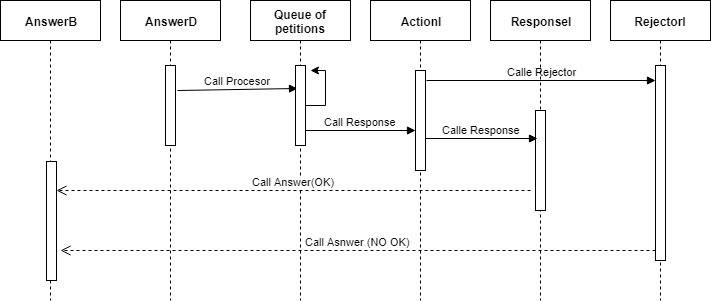

The diagram above was exported from draw.io. Its source (the exported page's mxGraphModel, read from the mxfile embedded in the PNG):
<mxGraphModel dx="840" dy="403" grid="1" gridSize="10" guides="1" tooltips="1" connect="1" arrows="1" fold="1" page="1" pageScale="1" pageWidth="827" pageHeight="1169" math="0" shadow="0">
  <root>
    <mxCell id="X1qEV-AhdQfPLfuCni-0-0" />
    <mxCell id="X1qEV-AhdQfPLfuCni-0-1" parent="X1qEV-AhdQfPLfuCni-0-0" />
    <mxCell id="shfGezK8FWAsHoU32hzS-0" value="&lt;b&gt;AnswerD&lt;/b&gt;&lt;br&gt;" style="shape=umlLifeline;perimeter=lifelinePerimeter;whiteSpace=wrap;html=1;container=1;collapsible=0;recursiveResize=0;outlineConnect=0;" vertex="1" parent="X1qEV-AhdQfPLfuCni-0-1">
      <mxGeometry x="150" y="30" width="100" height="300" as="geometry" />
    </mxCell>
    <mxCell id="shfGezK8FWAsHoU32hzS-1" value="" style="html=1;points=[];perimeter=orthogonalPerimeter;" vertex="1" parent="shfGezK8FWAsHoU32hzS-0">
      <mxGeometry x="45" y="65" width="10" height="80" as="geometry" />
    </mxCell>
    <mxCell id="DmFENbeLRiLSOCOrLYfc-2" value="Call Procesor" style="html=1;verticalAlign=bottom;endArrow=block;entryX=0.2;entryY=0.288;entryDx=0;entryDy=0;entryPerimeter=0;" edge="1" parent="shfGezK8FWAsHoU32hzS-0" target="71D21FgFwjqSHuGVHHQM-1">
      <mxGeometry width="80" relative="1" as="geometry">
        <mxPoint x="57" y="90" as="sourcePoint" />
        <mxPoint x="137" y="90" as="targetPoint" />
      </mxGeometry>
    </mxCell>
    <mxCell id="71D21FgFwjqSHuGVHHQM-0" value="&lt;b&gt;Queue of petitions&lt;/b&gt;&lt;br&gt;" style="shape=umlLifeline;perimeter=lifelinePerimeter;whiteSpace=wrap;html=1;container=1;collapsible=0;recursiveResize=0;outlineConnect=0;" vertex="1" parent="X1qEV-AhdQfPLfuCni-0-1">
      <mxGeometry x="280" y="30" width="100" height="300" as="geometry" />
    </mxCell>
    <mxCell id="71D21FgFwjqSHuGVHHQM-1" value="" style="html=1;points=[];perimeter=orthogonalPerimeter;" vertex="1" parent="71D21FgFwjqSHuGVHHQM-0">
      <mxGeometry x="45" y="65" width="10" height="80" as="geometry" />
    </mxCell>
    <mxCell id="3FExQFkeiEf_laJry40Y-0" value="Call Response" style="html=1;verticalAlign=bottom;endArrow=block;" edge="1" parent="71D21FgFwjqSHuGVHHQM-0" target="41tkfN1cvUabCbRTvV4N-2">
      <mxGeometry width="80" relative="1" as="geometry">
        <mxPoint x="55" y="130" as="sourcePoint" />
        <mxPoint x="135" y="130" as="targetPoint" />
      </mxGeometry>
    </mxCell>
    <mxCell id="41tkfN1cvUabCbRTvV4N-1" value="&lt;b&gt;ActionI&lt;/b&gt;&lt;br&gt;" style="shape=umlLifeline;perimeter=lifelinePerimeter;whiteSpace=wrap;html=1;container=1;collapsible=0;recursiveResize=0;outlineConnect=0;" vertex="1" parent="X1qEV-AhdQfPLfuCni-0-1">
      <mxGeometry x="400" y="30" width="100" height="300" as="geometry" />
    </mxCell>
    <mxCell id="41tkfN1cvUabCbRTvV4N-2" value="" style="html=1;points=[];perimeter=orthogonalPerimeter;" vertex="1" parent="41tkfN1cvUabCbRTvV4N-1">
      <mxGeometry x="45" y="70" width="10" height="100" as="geometry" />
    </mxCell>
    <mxCell id="YoJAAu_nL3vk-2FuyURS-1" value="Calle Rejector" style="html=1;verticalAlign=bottom;endArrow=block;" edge="1" parent="41tkfN1cvUabCbRTvV4N-1" target="msyF2q1Tm-rvhwLJPOSf-1">
      <mxGeometry width="80" relative="1" as="geometry">
        <mxPoint x="56" y="80" as="sourcePoint" />
        <mxPoint x="136" y="80" as="targetPoint" />
      </mxGeometry>
    </mxCell>
    <mxCell id="0pr59ekCQMN1YPjmOyK--0" value="Call Answer(OK)" style="html=1;verticalAlign=bottom;endArrow=open;dashed=1;endSize=8;" edge="1" parent="41tkfN1cvUabCbRTvV4N-1" target="DmFENbeLRiLSOCOrLYfc-1">
      <mxGeometry relative="1" as="geometry">
        <mxPoint x="160" y="190" as="sourcePoint" />
        <mxPoint x="80" y="190" as="targetPoint" />
      </mxGeometry>
    </mxCell>
    <mxCell id="T5gaky5oY0jmJLmfWCEJ-0" value="&lt;b&gt;ResponseI&lt;/b&gt;&lt;br&gt;" style="shape=umlLifeline;perimeter=lifelinePerimeter;whiteSpace=wrap;html=1;container=1;collapsible=0;recursiveResize=0;outlineConnect=0;" vertex="1" parent="X1qEV-AhdQfPLfuCni-0-1">
      <mxGeometry x="520" y="30" width="100" height="300" as="geometry" />
    </mxCell>
    <mxCell id="T5gaky5oY0jmJLmfWCEJ-1" value="" style="html=1;points=[];perimeter=orthogonalPerimeter;" vertex="1" parent="T5gaky5oY0jmJLmfWCEJ-0">
      <mxGeometry x="45" y="110" width="10" height="100" as="geometry" />
    </mxCell>
    <mxCell id="0pr59ekCQMN1YPjmOyK--1" value="Call Asnwer (NO OK)" style="html=1;verticalAlign=bottom;endArrow=open;dashed=1;endSize=8;entryX=1.4;entryY=0.748;entryDx=0;entryDy=0;entryPerimeter=0;" edge="1" parent="T5gaky5oY0jmJLmfWCEJ-0" target="DmFENbeLRiLSOCOrLYfc-1">
      <mxGeometry relative="1" as="geometry">
        <mxPoint x="165" y="250" as="sourcePoint" />
        <mxPoint x="85" y="250" as="targetPoint" />
      </mxGeometry>
    </mxCell>
    <mxCell id="msyF2q1Tm-rvhwLJPOSf-0" value="&lt;b&gt;RejectorI&lt;/b&gt;&lt;br&gt;" style="shape=umlLifeline;perimeter=lifelinePerimeter;whiteSpace=wrap;html=1;container=1;collapsible=0;recursiveResize=0;outlineConnect=0;" vertex="1" parent="X1qEV-AhdQfPLfuCni-0-1">
      <mxGeometry x="640" y="30" width="100" height="300" as="geometry" />
    </mxCell>
    <mxCell id="msyF2q1Tm-rvhwLJPOSf-1" value="" style="html=1;points=[];perimeter=orthogonalPerimeter;" vertex="1" parent="msyF2q1Tm-rvhwLJPOSf-0">
      <mxGeometry x="45" y="65" width="10" height="195" as="geometry" />
    </mxCell>
    <mxCell id="DmFENbeLRiLSOCOrLYfc-0" value="&lt;b&gt;AnswerB&lt;/b&gt;" style="shape=umlLifeline;perimeter=lifelinePerimeter;whiteSpace=wrap;html=1;container=1;collapsible=0;recursiveResize=0;outlineConnect=0;" vertex="1" parent="X1qEV-AhdQfPLfuCni-0-1">
      <mxGeometry x="30" y="30" width="100" height="300" as="geometry" />
    </mxCell>
    <mxCell id="DmFENbeLRiLSOCOrLYfc-1" value="" style="html=1;points=[];perimeter=orthogonalPerimeter;" vertex="1" parent="DmFENbeLRiLSOCOrLYfc-0">
      <mxGeometry x="46" y="161" width="10" height="119" as="geometry" />
    </mxCell>
    <mxCell id="3FExQFkeiEf_laJry40Y-1" style="edgeStyle=orthogonalEdgeStyle;rounded=0;orthogonalLoop=1;jettySize=auto;html=1;" edge="1" parent="X1qEV-AhdQfPLfuCni-0-1" source="71D21FgFwjqSHuGVHHQM-1">
      <mxGeometry relative="1" as="geometry">
        <mxPoint x="340" y="100" as="targetPoint" />
      </mxGeometry>
    </mxCell>
    <mxCell id="YoJAAu_nL3vk-2FuyURS-0" value="&lt;span&gt;Calle Response&lt;/span&gt;" style="html=1;verticalAlign=bottom;endArrow=block;entryX=0.47;entryY=0.46;entryDx=0;entryDy=0;entryPerimeter=0;" edge="1" parent="X1qEV-AhdQfPLfuCni-0-1" source="41tkfN1cvUabCbRTvV4N-2" target="T5gaky5oY0jmJLmfWCEJ-0">
      <mxGeometry width="80" relative="1" as="geometry">
        <mxPoint x="460" y="170" as="sourcePoint" />
        <mxPoint x="540" y="170" as="targetPoint" />
      </mxGeometry>
    </mxCell>
  </root>
</mxGraphModel>